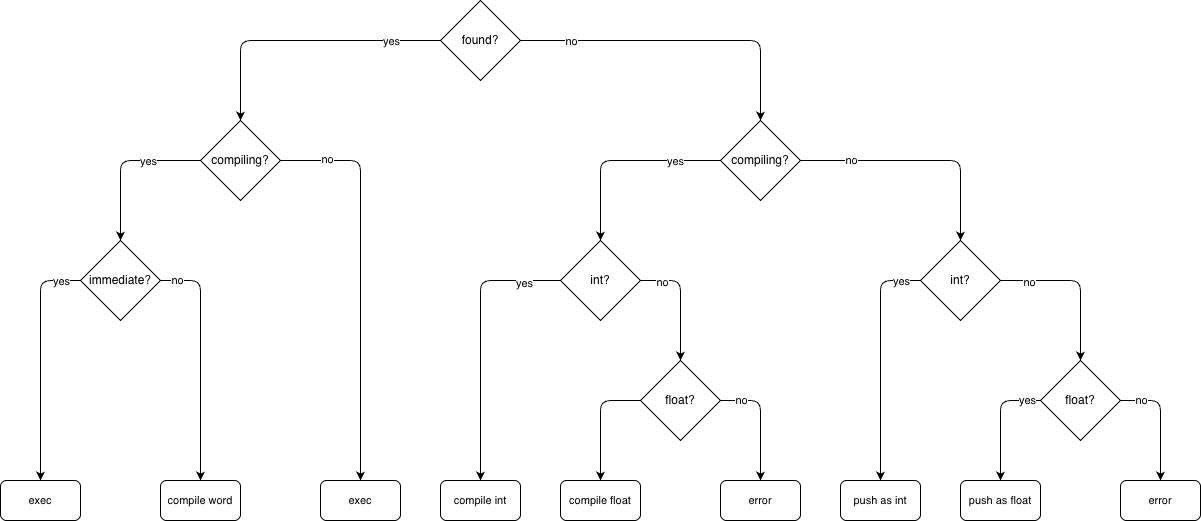

The diagram above was exported from draw.io. Its source (the exported page's mxGraphModel, read from the mxfile embedded in the PNG):
<mxGraphModel dx="1636" dy="679" grid="1" gridSize="10" guides="1" tooltips="1" connect="1" arrows="1" fold="1" page="1" pageScale="1" pageWidth="1100" pageHeight="850" math="0" shadow="0">
  <root>
    <mxCell id="0" />
    <mxCell id="1" parent="0" />
    <mxCell id="bruEZUO3tb1wcldMr7_X-5" style="edgeStyle=orthogonalEdgeStyle;rounded=1;orthogonalLoop=1;jettySize=auto;html=1;exitX=0;exitY=0.5;exitDx=0;exitDy=0;entryX=0.5;entryY=0;entryDx=0;entryDy=0;curved=0;" edge="1" parent="1" source="bruEZUO3tb1wcldMr7_X-2" target="bruEZUO3tb1wcldMr7_X-3">
      <mxGeometry relative="1" as="geometry" />
    </mxCell>
    <mxCell id="bruEZUO3tb1wcldMr7_X-7" value="yes" style="edgeLabel;html=1;align=center;verticalAlign=middle;resizable=0;points=[];fontFamily=Helvetica;fontSize=11;fontColor=default;labelBackgroundColor=default;" vertex="1" connectable="0" parent="bruEZUO3tb1wcldMr7_X-5">
      <mxGeometry x="-0.18" y="-3" relative="1" as="geometry">
        <mxPoint x="65" y="3" as="offset" />
      </mxGeometry>
    </mxCell>
    <mxCell id="bruEZUO3tb1wcldMr7_X-6" style="edgeStyle=orthogonalEdgeStyle;rounded=1;orthogonalLoop=1;jettySize=auto;html=1;exitX=1;exitY=0.5;exitDx=0;exitDy=0;curved=0;" edge="1" parent="1" source="bruEZUO3tb1wcldMr7_X-2" target="bruEZUO3tb1wcldMr7_X-4">
      <mxGeometry relative="1" as="geometry" />
    </mxCell>
    <mxCell id="bruEZUO3tb1wcldMr7_X-8" value="no" style="edgeLabel;html=1;align=center;verticalAlign=middle;resizable=0;points=[];fontFamily=Helvetica;fontSize=11;fontColor=default;labelBackgroundColor=default;" vertex="1" connectable="0" parent="bruEZUO3tb1wcldMr7_X-6">
      <mxGeometry x="-0.69" relative="1" as="geometry">
        <mxPoint as="offset" />
      </mxGeometry>
    </mxCell>
    <mxCell id="bruEZUO3tb1wcldMr7_X-2" value="found?" style="rhombus;whiteSpace=wrap;html=1;" vertex="1" parent="1">
      <mxGeometry x="760" y="80" width="80" height="80" as="geometry" />
    </mxCell>
    <mxCell id="bruEZUO3tb1wcldMr7_X-10" style="edgeStyle=orthogonalEdgeStyle;shape=connector;curved=0;rounded=1;orthogonalLoop=1;jettySize=auto;html=1;exitX=0;exitY=0.5;exitDx=0;exitDy=0;entryX=0.5;entryY=0;entryDx=0;entryDy=0;strokeColor=default;align=center;verticalAlign=middle;fontFamily=Helvetica;fontSize=11;fontColor=default;labelBackgroundColor=default;endArrow=classic;" edge="1" parent="1" source="bruEZUO3tb1wcldMr7_X-3" target="bruEZUO3tb1wcldMr7_X-9">
      <mxGeometry relative="1" as="geometry" />
    </mxCell>
    <mxCell id="bruEZUO3tb1wcldMr7_X-11" value="yes" style="edgeLabel;html=1;align=center;verticalAlign=middle;resizable=0;points=[];fontFamily=Helvetica;fontSize=11;fontColor=default;labelBackgroundColor=default;" vertex="1" connectable="0" parent="bruEZUO3tb1wcldMr7_X-10">
      <mxGeometry x="-0.3375" relative="1" as="geometry">
        <mxPoint as="offset" />
      </mxGeometry>
    </mxCell>
    <mxCell id="bruEZUO3tb1wcldMr7_X-16" style="edgeStyle=orthogonalEdgeStyle;shape=connector;curved=0;rounded=1;orthogonalLoop=1;jettySize=auto;html=1;exitX=1;exitY=0.5;exitDx=0;exitDy=0;entryX=0.5;entryY=0;entryDx=0;entryDy=0;strokeColor=default;align=center;verticalAlign=middle;fontFamily=Helvetica;fontSize=11;fontColor=default;labelBackgroundColor=default;endArrow=classic;" edge="1" parent="1" source="bruEZUO3tb1wcldMr7_X-3" target="bruEZUO3tb1wcldMr7_X-15">
      <mxGeometry relative="1" as="geometry" />
    </mxCell>
    <mxCell id="bruEZUO3tb1wcldMr7_X-17" value="no" style="edgeLabel;html=1;align=center;verticalAlign=middle;resizable=0;points=[];fontFamily=Helvetica;fontSize=11;fontColor=default;labelBackgroundColor=default;" vertex="1" connectable="0" parent="bruEZUO3tb1wcldMr7_X-16">
      <mxGeometry x="-0.7714" y="2" relative="1" as="geometry">
        <mxPoint as="offset" />
      </mxGeometry>
    </mxCell>
    <mxCell id="bruEZUO3tb1wcldMr7_X-3" value="compiling?" style="rhombus;whiteSpace=wrap;html=1;" vertex="1" parent="1">
      <mxGeometry x="520" y="200" width="80" height="80" as="geometry" />
    </mxCell>
    <mxCell id="bruEZUO3tb1wcldMr7_X-22" style="edgeStyle=orthogonalEdgeStyle;shape=connector;curved=0;rounded=1;orthogonalLoop=1;jettySize=auto;html=1;exitX=1;exitY=0.5;exitDx=0;exitDy=0;entryX=0.5;entryY=0;entryDx=0;entryDy=0;strokeColor=default;align=center;verticalAlign=middle;fontFamily=Helvetica;fontSize=11;fontColor=default;labelBackgroundColor=default;endArrow=classic;" edge="1" parent="1" source="bruEZUO3tb1wcldMr7_X-4" target="bruEZUO3tb1wcldMr7_X-20">
      <mxGeometry relative="1" as="geometry" />
    </mxCell>
    <mxCell id="bruEZUO3tb1wcldMr7_X-24" value="no" style="edgeLabel;html=1;align=center;verticalAlign=middle;resizable=0;points=[];fontFamily=Helvetica;fontSize=11;fontColor=default;labelBackgroundColor=default;" vertex="1" connectable="0" parent="bruEZUO3tb1wcldMr7_X-22">
      <mxGeometry x="-0.5833" y="1" relative="1" as="geometry">
        <mxPoint as="offset" />
      </mxGeometry>
    </mxCell>
    <mxCell id="bruEZUO3tb1wcldMr7_X-47" style="edgeStyle=orthogonalEdgeStyle;shape=connector;curved=0;rounded=1;orthogonalLoop=1;jettySize=auto;html=1;exitX=0;exitY=0.5;exitDx=0;exitDy=0;entryX=0.5;entryY=0;entryDx=0;entryDy=0;strokeColor=default;align=center;verticalAlign=middle;fontFamily=Helvetica;fontSize=11;fontColor=default;labelBackgroundColor=default;endArrow=classic;" edge="1" parent="1" source="bruEZUO3tb1wcldMr7_X-4" target="bruEZUO3tb1wcldMr7_X-38">
      <mxGeometry relative="1" as="geometry" />
    </mxCell>
    <mxCell id="bruEZUO3tb1wcldMr7_X-48" value="yes" style="edgeLabel;html=1;align=center;verticalAlign=middle;resizable=0;points=[];fontFamily=Helvetica;fontSize=11;fontColor=default;labelBackgroundColor=default;" vertex="1" connectable="0" parent="bruEZUO3tb1wcldMr7_X-47">
      <mxGeometry x="-0.54" relative="1" as="geometry">
        <mxPoint as="offset" />
      </mxGeometry>
    </mxCell>
    <mxCell id="bruEZUO3tb1wcldMr7_X-4" value="compiling?" style="rhombus;whiteSpace=wrap;html=1;" vertex="1" parent="1">
      <mxGeometry x="1040" y="200" width="80" height="80" as="geometry" />
    </mxCell>
    <mxCell id="bruEZUO3tb1wcldMr7_X-13" style="edgeStyle=orthogonalEdgeStyle;shape=connector;curved=0;rounded=1;orthogonalLoop=1;jettySize=auto;html=1;exitX=0;exitY=0.5;exitDx=0;exitDy=0;entryX=0.5;entryY=0;entryDx=0;entryDy=0;strokeColor=default;align=center;verticalAlign=middle;fontFamily=Helvetica;fontSize=11;fontColor=default;labelBackgroundColor=default;endArrow=classic;" edge="1" parent="1" source="bruEZUO3tb1wcldMr7_X-9" target="bruEZUO3tb1wcldMr7_X-12">
      <mxGeometry relative="1" as="geometry" />
    </mxCell>
    <mxCell id="bruEZUO3tb1wcldMr7_X-14" value="yes" style="edgeLabel;html=1;align=center;verticalAlign=middle;resizable=0;points=[];fontFamily=Helvetica;fontSize=11;fontColor=default;labelBackgroundColor=default;" vertex="1" connectable="0" parent="bruEZUO3tb1wcldMr7_X-13">
      <mxGeometry x="-0.625" y="-2" relative="1" as="geometry">
        <mxPoint x="22" y="-5" as="offset" />
      </mxGeometry>
    </mxCell>
    <mxCell id="bruEZUO3tb1wcldMr7_X-19" style="edgeStyle=orthogonalEdgeStyle;shape=connector;curved=0;rounded=1;orthogonalLoop=1;jettySize=auto;html=1;entryX=0.5;entryY=0;entryDx=0;entryDy=0;strokeColor=default;align=center;verticalAlign=middle;fontFamily=Helvetica;fontSize=11;fontColor=default;labelBackgroundColor=default;endArrow=classic;exitX=1;exitY=0.5;exitDx=0;exitDy=0;" edge="1" parent="1" source="bruEZUO3tb1wcldMr7_X-9" target="bruEZUO3tb1wcldMr7_X-18">
      <mxGeometry relative="1" as="geometry" />
    </mxCell>
    <mxCell id="bruEZUO3tb1wcldMr7_X-49" value="no" style="edgeLabel;html=1;align=center;verticalAlign=middle;resizable=0;points=[];fontFamily=Helvetica;fontSize=11;fontColor=default;labelBackgroundColor=default;" vertex="1" connectable="0" parent="bruEZUO3tb1wcldMr7_X-19">
      <mxGeometry x="-0.8667" y="1" relative="1" as="geometry">
        <mxPoint as="offset" />
      </mxGeometry>
    </mxCell>
    <mxCell id="bruEZUO3tb1wcldMr7_X-9" value="immediate?" style="rhombus;whiteSpace=wrap;html=1;" vertex="1" parent="1">
      <mxGeometry x="400" y="320" width="80" height="80" as="geometry" />
    </mxCell>
    <mxCell id="bruEZUO3tb1wcldMr7_X-12" value="exec" style="rounded=1;whiteSpace=wrap;html=1;fontFamily=Helvetica;fontSize=11;fontColor=default;labelBackgroundColor=default;" vertex="1" parent="1">
      <mxGeometry x="320" y="560" width="80" height="40" as="geometry" />
    </mxCell>
    <mxCell id="bruEZUO3tb1wcldMr7_X-15" value="exec" style="rounded=1;whiteSpace=wrap;html=1;fontFamily=Helvetica;fontSize=11;fontColor=default;labelBackgroundColor=default;" vertex="1" parent="1">
      <mxGeometry x="640" y="560" width="80" height="40" as="geometry" />
    </mxCell>
    <mxCell id="bruEZUO3tb1wcldMr7_X-18" value="compile word" style="rounded=1;whiteSpace=wrap;html=1;fontFamily=Helvetica;fontSize=11;fontColor=default;labelBackgroundColor=default;" vertex="1" parent="1">
      <mxGeometry x="480" y="560" width="80" height="40" as="geometry" />
    </mxCell>
    <mxCell id="bruEZUO3tb1wcldMr7_X-23" style="edgeStyle=orthogonalEdgeStyle;shape=connector;curved=0;rounded=1;orthogonalLoop=1;jettySize=auto;html=1;exitX=1;exitY=0.5;exitDx=0;exitDy=0;entryX=0.5;entryY=0;entryDx=0;entryDy=0;strokeColor=default;align=center;verticalAlign=middle;fontFamily=Helvetica;fontSize=11;fontColor=default;labelBackgroundColor=default;endArrow=classic;" edge="1" parent="1" source="bruEZUO3tb1wcldMr7_X-20" target="bruEZUO3tb1wcldMr7_X-21">
      <mxGeometry relative="1" as="geometry" />
    </mxCell>
    <mxCell id="bruEZUO3tb1wcldMr7_X-25" value="no" style="edgeLabel;html=1;align=center;verticalAlign=middle;resizable=0;points=[];fontFamily=Helvetica;fontSize=11;fontColor=default;labelBackgroundColor=default;" vertex="1" connectable="0" parent="bruEZUO3tb1wcldMr7_X-23">
      <mxGeometry x="-0.65" y="-1" relative="1" as="geometry">
        <mxPoint as="offset" />
      </mxGeometry>
    </mxCell>
    <mxCell id="bruEZUO3tb1wcldMr7_X-32" style="edgeStyle=orthogonalEdgeStyle;shape=connector;curved=0;rounded=1;orthogonalLoop=1;jettySize=auto;html=1;exitX=0;exitY=0.5;exitDx=0;exitDy=0;strokeColor=default;align=center;verticalAlign=middle;fontFamily=Helvetica;fontSize=11;fontColor=default;labelBackgroundColor=default;endArrow=classic;" edge="1" parent="1" source="bruEZUO3tb1wcldMr7_X-20" target="bruEZUO3tb1wcldMr7_X-31">
      <mxGeometry relative="1" as="geometry" />
    </mxCell>
    <mxCell id="bruEZUO3tb1wcldMr7_X-33" value="yes" style="edgeLabel;html=1;align=center;verticalAlign=middle;resizable=0;points=[];fontFamily=Helvetica;fontSize=11;fontColor=default;labelBackgroundColor=default;" vertex="1" connectable="0" parent="bruEZUO3tb1wcldMr7_X-32">
      <mxGeometry x="-0.7357" y="2" relative="1" as="geometry">
        <mxPoint x="12" y="-2" as="offset" />
      </mxGeometry>
    </mxCell>
    <mxCell id="bruEZUO3tb1wcldMr7_X-20" value="int?" style="rhombus;whiteSpace=wrap;html=1;" vertex="1" parent="1">
      <mxGeometry x="1240" y="320" width="80" height="80" as="geometry" />
    </mxCell>
    <mxCell id="bruEZUO3tb1wcldMr7_X-27" style="edgeStyle=orthogonalEdgeStyle;shape=connector;curved=0;rounded=1;orthogonalLoop=1;jettySize=auto;html=1;exitX=1;exitY=0.5;exitDx=0;exitDy=0;entryX=0.5;entryY=0;entryDx=0;entryDy=0;strokeColor=default;align=center;verticalAlign=middle;fontFamily=Helvetica;fontSize=11;fontColor=default;labelBackgroundColor=default;endArrow=classic;" edge="1" parent="1" source="bruEZUO3tb1wcldMr7_X-21" target="bruEZUO3tb1wcldMr7_X-26">
      <mxGeometry relative="1" as="geometry" />
    </mxCell>
    <mxCell id="bruEZUO3tb1wcldMr7_X-28" value="no" style="edgeLabel;html=1;align=center;verticalAlign=middle;resizable=0;points=[];fontFamily=Helvetica;fontSize=11;fontColor=default;labelBackgroundColor=default;" vertex="1" connectable="0" parent="bruEZUO3tb1wcldMr7_X-27">
      <mxGeometry x="-0.6667" y="1" relative="1" as="geometry">
        <mxPoint as="offset" />
      </mxGeometry>
    </mxCell>
    <mxCell id="bruEZUO3tb1wcldMr7_X-30" style="edgeStyle=orthogonalEdgeStyle;shape=connector;curved=0;rounded=1;orthogonalLoop=1;jettySize=auto;html=1;exitX=0;exitY=0.5;exitDx=0;exitDy=0;entryX=0.5;entryY=0;entryDx=0;entryDy=0;strokeColor=default;align=center;verticalAlign=middle;fontFamily=Helvetica;fontSize=11;fontColor=default;labelBackgroundColor=default;endArrow=classic;" edge="1" parent="1" source="bruEZUO3tb1wcldMr7_X-21" target="bruEZUO3tb1wcldMr7_X-29">
      <mxGeometry relative="1" as="geometry" />
    </mxCell>
    <mxCell id="bruEZUO3tb1wcldMr7_X-46" value="yes" style="edgeLabel;html=1;align=center;verticalAlign=middle;resizable=0;points=[];fontFamily=Helvetica;fontSize=11;fontColor=default;labelBackgroundColor=default;" vertex="1" connectable="0" parent="bruEZUO3tb1wcldMr7_X-30">
      <mxGeometry x="-0.7667" y="-1" relative="1" as="geometry">
        <mxPoint as="offset" />
      </mxGeometry>
    </mxCell>
    <mxCell id="bruEZUO3tb1wcldMr7_X-21" value="float?" style="rhombus;whiteSpace=wrap;html=1;" vertex="1" parent="1">
      <mxGeometry x="1360" y="440" width="80" height="80" as="geometry" />
    </mxCell>
    <mxCell id="bruEZUO3tb1wcldMr7_X-26" value="error" style="rounded=1;whiteSpace=wrap;html=1;fontFamily=Helvetica;fontSize=11;fontColor=default;labelBackgroundColor=default;" vertex="1" parent="1">
      <mxGeometry x="1440" y="560" width="80" height="40" as="geometry" />
    </mxCell>
    <mxCell id="bruEZUO3tb1wcldMr7_X-29" value="push as float" style="rounded=1;whiteSpace=wrap;html=1;fontFamily=Helvetica;fontSize=11;fontColor=default;labelBackgroundColor=default;" vertex="1" parent="1">
      <mxGeometry x="1280" y="560" width="80" height="40" as="geometry" />
    </mxCell>
    <mxCell id="bruEZUO3tb1wcldMr7_X-31" value="push as int" style="rounded=1;whiteSpace=wrap;html=1;fontFamily=Helvetica;fontSize=11;fontColor=default;labelBackgroundColor=default;" vertex="1" parent="1">
      <mxGeometry x="1160" y="560" width="80" height="40" as="geometry" />
    </mxCell>
    <mxCell id="bruEZUO3tb1wcldMr7_X-34" style="edgeStyle=orthogonalEdgeStyle;shape=connector;curved=0;rounded=1;orthogonalLoop=1;jettySize=auto;html=1;exitX=1;exitY=0.5;exitDx=0;exitDy=0;entryX=0.5;entryY=0;entryDx=0;entryDy=0;strokeColor=default;align=center;verticalAlign=middle;fontFamily=Helvetica;fontSize=11;fontColor=default;labelBackgroundColor=default;endArrow=classic;" edge="1" parent="1" source="bruEZUO3tb1wcldMr7_X-38" target="bruEZUO3tb1wcldMr7_X-42">
      <mxGeometry relative="1" as="geometry" />
    </mxCell>
    <mxCell id="bruEZUO3tb1wcldMr7_X-35" value="no" style="edgeLabel;html=1;align=center;verticalAlign=middle;resizable=0;points=[];fontFamily=Helvetica;fontSize=11;fontColor=default;labelBackgroundColor=default;" vertex="1" connectable="0" parent="bruEZUO3tb1wcldMr7_X-34">
      <mxGeometry x="-0.65" y="-1" relative="1" as="geometry">
        <mxPoint as="offset" />
      </mxGeometry>
    </mxCell>
    <mxCell id="bruEZUO3tb1wcldMr7_X-36" style="edgeStyle=orthogonalEdgeStyle;shape=connector;curved=0;rounded=1;orthogonalLoop=1;jettySize=auto;html=1;exitX=0;exitY=0.5;exitDx=0;exitDy=0;strokeColor=default;align=center;verticalAlign=middle;fontFamily=Helvetica;fontSize=11;fontColor=default;labelBackgroundColor=default;endArrow=classic;" edge="1" parent="1" source="bruEZUO3tb1wcldMr7_X-38" target="bruEZUO3tb1wcldMr7_X-45">
      <mxGeometry relative="1" as="geometry" />
    </mxCell>
    <mxCell id="bruEZUO3tb1wcldMr7_X-37" value="yes" style="edgeLabel;html=1;align=center;verticalAlign=middle;resizable=0;points=[];fontFamily=Helvetica;fontSize=11;fontColor=default;labelBackgroundColor=default;" vertex="1" connectable="0" parent="bruEZUO3tb1wcldMr7_X-36">
      <mxGeometry x="-0.7357" y="2" relative="1" as="geometry">
        <mxPoint as="offset" />
      </mxGeometry>
    </mxCell>
    <mxCell id="bruEZUO3tb1wcldMr7_X-38" value="int?" style="rhombus;whiteSpace=wrap;html=1;" vertex="1" parent="1">
      <mxGeometry x="880" y="320" width="80" height="80" as="geometry" />
    </mxCell>
    <mxCell id="bruEZUO3tb1wcldMr7_X-39" style="edgeStyle=orthogonalEdgeStyle;shape=connector;curved=0;rounded=1;orthogonalLoop=1;jettySize=auto;html=1;exitX=1;exitY=0.5;exitDx=0;exitDy=0;entryX=0.5;entryY=0;entryDx=0;entryDy=0;strokeColor=default;align=center;verticalAlign=middle;fontFamily=Helvetica;fontSize=11;fontColor=default;labelBackgroundColor=default;endArrow=classic;" edge="1" parent="1" source="bruEZUO3tb1wcldMr7_X-42" target="bruEZUO3tb1wcldMr7_X-43">
      <mxGeometry relative="1" as="geometry" />
    </mxCell>
    <mxCell id="bruEZUO3tb1wcldMr7_X-40" value="no" style="edgeLabel;html=1;align=center;verticalAlign=middle;resizable=0;points=[];fontFamily=Helvetica;fontSize=11;fontColor=default;labelBackgroundColor=default;" vertex="1" connectable="0" parent="bruEZUO3tb1wcldMr7_X-39">
      <mxGeometry x="-0.6667" y="1" relative="1" as="geometry">
        <mxPoint as="offset" />
      </mxGeometry>
    </mxCell>
    <mxCell id="bruEZUO3tb1wcldMr7_X-41" style="edgeStyle=orthogonalEdgeStyle;shape=connector;curved=0;rounded=1;orthogonalLoop=1;jettySize=auto;html=1;exitX=0;exitY=0.5;exitDx=0;exitDy=0;entryX=0.5;entryY=0;entryDx=0;entryDy=0;strokeColor=default;align=center;verticalAlign=middle;fontFamily=Helvetica;fontSize=11;fontColor=default;labelBackgroundColor=default;endArrow=classic;" edge="1" parent="1" source="bruEZUO3tb1wcldMr7_X-42" target="bruEZUO3tb1wcldMr7_X-44">
      <mxGeometry relative="1" as="geometry" />
    </mxCell>
    <mxCell id="bruEZUO3tb1wcldMr7_X-42" value="float?" style="rhombus;whiteSpace=wrap;html=1;" vertex="1" parent="1">
      <mxGeometry x="960" y="440" width="80" height="80" as="geometry" />
    </mxCell>
    <mxCell id="bruEZUO3tb1wcldMr7_X-43" value="error" style="rounded=1;whiteSpace=wrap;html=1;fontFamily=Helvetica;fontSize=11;fontColor=default;labelBackgroundColor=default;" vertex="1" parent="1">
      <mxGeometry x="1040" y="560" width="80" height="40" as="geometry" />
    </mxCell>
    <mxCell id="bruEZUO3tb1wcldMr7_X-44" value="compile float" style="rounded=1;whiteSpace=wrap;html=1;fontFamily=Helvetica;fontSize=11;fontColor=default;labelBackgroundColor=default;" vertex="1" parent="1">
      <mxGeometry x="880" y="560" width="80" height="40" as="geometry" />
    </mxCell>
    <mxCell id="bruEZUO3tb1wcldMr7_X-45" value="compile int" style="rounded=1;whiteSpace=wrap;html=1;fontFamily=Helvetica;fontSize=11;fontColor=default;labelBackgroundColor=default;" vertex="1" parent="1">
      <mxGeometry x="760" y="560" width="80" height="40" as="geometry" />
    </mxCell>
  </root>
</mxGraphModel>